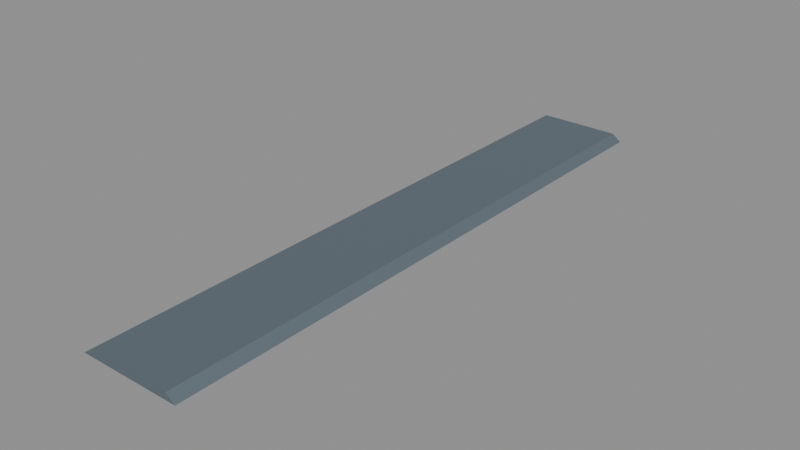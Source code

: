 # Source: threshold-bridge-expo.blend  (saved by Blender 4.3.34; exported with 4.5.12 LTS)
import bpy
from mathutils import Matrix  # noqa: F401  (used for matrix-valued properties, if any)

bpy.ops.wm.read_factory_settings(use_empty=True)
scene = bpy.context.scene
scene.name = 'Scene'

# ---- materials (node trees are filled in below, after node groups)
mat_steel = bpy.data.materials.new('steel')
mat_steel.diffuse_color = (0.18, 0.23, 0.27, 1.0)

# ---- material node trees
mat_steel.use_nodes = True; mat_steel.node_tree.nodes.clear()
_N = mat_steel.node_tree.nodes; _L = mat_steel.node_tree.links
n0 = _N.new('ShaderNodeBsdfPrincipled'); n0.name = 'Principled BSDF'; n0.location = (10, 300)
n0.inputs[0].default_value = (0.18, 0.23, 0.27, 1.0)
n0.inputs[1].default_value = 0.65
n0.inputs[2].default_value = 0.7
n1 = _N.new('ShaderNodeOutputMaterial'); n1.name = 'Material Output'; n1.location = (300, 300)
_L.new(n0.outputs[0], n1.inputs[0])
n1.is_active_output = True

# ---- meshes
me_tapered_threshold = bpy.data.meshes.new('tapered-threshold')
me_tapered_threshold.from_pydata([(-0.11, 0.65, -0.015), (-0.09, 0.65, 0.0), (0.09, 0.65, 0.0), (0.11, 0.65, -0.015), (-0.11, -0.65, -0.015), (-0.09, -0.65, 0.0), (0.09, -0.65, 0.0), (0.11, -0.65, -0.015)], [], [(0, 1, 2, 3), (7, 6, 5, 4), (0, 4, 5, 1), (1, 5, 6, 2), (2, 6, 7, 3), (3, 7, 4, 0)])
me_tapered_threshold.materials.append(mat_steel)
me_tapered_threshold.update()

# ---- objects
ob_threshold_bridge_expo = bpy.data.objects.new('threshold-bridge-expo', me_tapered_threshold)

# ---- transforms, parenting, visibility, modifiers, constraints
ob_threshold_bridge_expo.location = (0.0, 0.0, 0.0)

# ---- collection membership
scene.collection.objects.link(ob_threshold_bridge_expo)

# ---- scene / render settings (as saved in the file)
scene.frame_start = 1; scene.frame_end = 250; scene.frame_set(1)
scene.render.engine = 'BLENDER_EEVEE_NEXT'
bpy.context.view_layer.update()

# ---- added for rendering (the .blend has no active camera and no usable light): camera, sun + grey world if the file has none
cam_auto = bpy.data.cameras.new('AutoCamera')
cam_auto.lens = 50.0
cam_auto.sensor_width = 36.0
cam_auto.clip_end = 1000.0
ob_auto_camera = bpy.data.objects.new('AutoCamera', cam_auto)
scene.collection.objects.link(ob_auto_camera)
ob_auto_camera.location = (1.21997, -1.46397, 0.968478)
ob_auto_camera.rotation_euler = (1.09748, -7.21219e-08, 0.694738)
scene.camera = ob_auto_camera
light_auto_sun = bpy.data.lights.new('AutoSun', 'SUN')
light_auto_sun.energy = 3.0
light_auto_sun.angle = 0.0523599
ob_auto_sun = bpy.data.objects.new('AutoSun', light_auto_sun)
scene.collection.objects.link(ob_auto_sun)
ob_auto_sun.rotation_euler = (0.872665, 0.174533, 0.523599)
if scene.world is None:
    world_auto = bpy.data.worlds.new('AutoWorld')
    world_auto.color = (0.3, 0.3, 0.3)
    scene.world = world_auto
bpy.context.view_layer.update()
